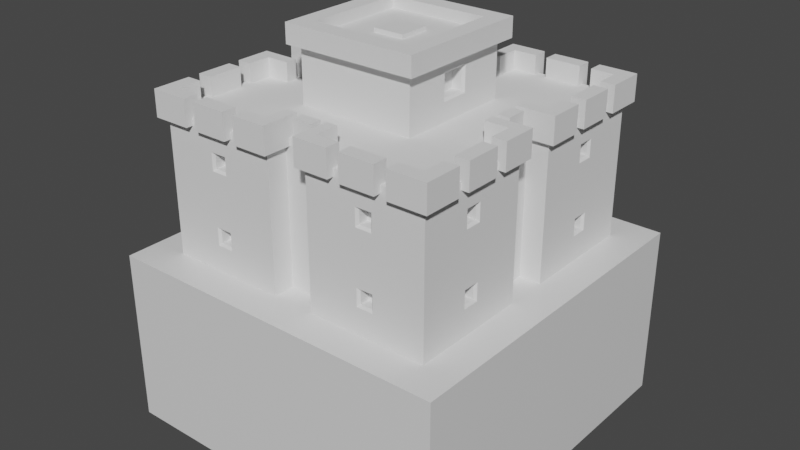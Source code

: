 # Source: AbandonedCastle01.blend  (saved by Blender 3.2.14; exported with 4.5.12 LTS)
import bpy
from mathutils import Matrix  # noqa: F401  (used for matrix-valued properties, if any)

bpy.ops.wm.read_factory_settings(use_empty=True)
scene = bpy.context.scene
scene.name = 'Scene'

# ---- collections
col_collection = bpy.data.collections.new('Collection'); scene.collection.children.link(col_collection)

# ---- materials (node trees are filled in below, after node groups)
mat_material = bpy.data.materials.new('Material')
mat_material.alpha_threshold = 0.0
mat_material.use_transparent_shadow = False
mat_material.line_color = (0.0, 0.0, 0.0, 1.0)

# ---- material node trees
mat_material.use_nodes = True; mat_material.node_tree.nodes.clear()
_N = mat_material.node_tree.nodes; _L = mat_material.node_tree.links
n0 = _N.new('ShaderNodeOutputMaterial'); n0.name = 'Material Output'; n0.location = (300, 300)
n1 = _N.new('ShaderNodeBsdfPrincipled'); n1.name = 'Principled BSDF'; n1.location = (10, 300)
n1.distribution = 'GGX'
n1.subsurface_method = 'RANDOM_WALK_SKIN'
n1.inputs[2].default_value = 0.4
n1.inputs[3].default_value = 1.45
n1.inputs[27].default_value = (0.0, 0.0, 0.0, 1.0)
n1.inputs[28].default_value = 1.0
_L.new(n1.outputs[0], n0.inputs[0])
n0.is_active_output = True

# ---- world
world_world = bpy.data.worlds.new('World'); scene.world = world_world
world_world.use_nodes = True; world_world.node_tree.nodes.clear()
_N = world_world.node_tree.nodes; _L = world_world.node_tree.links
n0 = _N.new('ShaderNodeOutputWorld'); n0.name = 'World Output'; n0.location = (300, 300)
n1 = _N.new('ShaderNodeBackground'); n1.name = 'Background'; n1.location = (10, 300)
n1.inputs[0].default_value = (0.05088, 0.05088, 0.05088, 1.0)
_L.new(n1.outputs[0], n0.inputs[0])
n0.is_active_output = True
world_world.color = (0.05088, 0.05088, 0.05088)
world_world.use_sun_shadow = False
world_world.sun_shadow_jitter_overblur = 0.0

# ---- meshes
me_cube = bpy.data.meshes.new('Cube')
me_cube.from_pydata([(1.0, 1.0, 1.0), (1.0, 1.0, -1.0), (1.0, -3.0, 1.0), (1.0, -3.0, -1.0), (-3.0, 1.0, 1.0), (-3.0, 1.0, -1.0), (-3.0, -3.0, 1.0), (-3.0, -3.0, -1.0)], [], [(0, 4, 6, 2), (3, 2, 6, 7), (7, 6, 4, 5), (5, 1, 3, 7), (1, 0, 2, 3), (5, 4, 0, 1)])
_uv = me_cube.uv_layers.new(name='UVMap')
_uv.uv.foreach_set('vector', [0.625, 0.5, 0.875, 0.5, 0.875, 0.75, 0.625, 0.75, 0.375, 0.75, 0.625, 0.75, 0.625, 1.0, 0.375, 1.0, 0.375, 0.0, 0.625, 0.0, 0.625, 0.25, 0.375, 0.25, 0.125, 0.5, 0.375, 0.5, 0.375, 0.75, 0.125, 0.75, 0.375, 0.5, 0.625, 0.5, 0.625, 0.75, 0.375, 0.75, 0.375, 0.25, 0.625, 0.25, 0.625, 0.5, 0.375, 0.5])
me_cube.materials.append(mat_material)
me_cube.use_mirror_vertex_groups = False
me_cube.update()
me_cube_001 = bpy.data.meshes.new('Cube.001')
me_cube_001.from_pydata([(-1.2, -1.2, 0.0003511), (-1.2, -1.2, 1.2), (0.0, 0.0, 1.2), (-1.2, -0.18, 0.0003511), (-1.2, -0.18, 1.2), (0.0, -0.18, 1.2), (-0.18, 0.0, 1.2), (-0.18, -1.2, 0.0003511), (-0.18, -1.2, 1.2), (-0.18, -0.18, 1.2), (-1.02, -0.18, 1.2), (-1.02, 0.0, 1.2), (-1.02, 0.0, 0.0003511), (-1.02, -0.18, 0.0003511), (0.0, -1.02, 1.2), (0.0, -1.02, 0.0003511), (-0.18, -1.02, 0.0003511), (-0.18, -1.02, 1.2), (-1.262, -1.262, 1.139), (-1.262, -1.262, 1.362), (-1.262, -1.138, 1.139), (-1.262, -1.138, 1.362), (-1.138, -1.262, 1.139), (-1.138, -1.262, 1.362), (-1.138, -1.138, 1.139), (-1.138, -1.138, 1.362), (-1.262, -0.9384, 1.362), (-1.262, -0.9384, 1.139), (-1.138, -0.9384, 1.139), (-1.138, -0.9384, 1.362), (-0.9384, -1.138, 1.362), (-0.9384, -1.138, 1.139), (-0.9384, -1.262, 1.139), (-0.9384, -1.262, 1.362), (-0.8384, -1.138, 1.362), (-0.8384, -1.138, 1.139), (-0.8384, -1.262, 1.139), (-0.8384, -1.262, 1.362), (-0.5384, -1.138, 1.362), (-0.5384, -1.138, 1.139), (-0.5384, -1.262, 1.139), (-0.5384, -1.262, 1.362), (-0.4384, -1.138, 1.362), (-0.4384, -1.138, 1.139), (-0.4384, -1.262, 1.139), (-0.4384, -1.262, 1.362), (-0.1384, -1.138, 1.362), (-0.1384, -1.138, 1.139), (-0.1384, -1.262, 1.139), (-0.1384, -1.262, 1.362), (-0.3384, -1.262, 1.362), (-0.2384, -1.262, 1.362), (-0.2384, -1.138, 1.362), (-0.3384, -1.138, 1.362), (-0.2384, -1.138, 1.139), (-0.3384, -1.138, 1.139), (-0.3384, -1.262, 1.139), (-0.2384, -1.262, 1.139), (-0.1384, -0.9384, 1.362), (-0.1384, -0.9384, 1.139), (-0.2384, -0.9384, 1.362), (-0.2384, -0.9384, 1.139), (-0.1384, -1.038, 1.362), (-0.2384, -1.038, 1.362), (-0.2384, -1.038, 1.139), (-0.1384, -1.038, 1.139), (-0.08698, -0.9384, 1.362), (-0.08698, -0.9384, 1.139), (-0.08698, -1.038, 1.362), (-0.08698, -1.038, 1.139), (0.0, -0.9384, 1.362), (0.0, -0.9384, 1.139), (0.0, -1.038, 1.362), (0.0, -1.038, 1.139), (-1.139, -0.8356, 1.362), (-1.139, -0.8356, 1.139), (-1.262, -0.8356, 1.139), (-1.262, -0.8356, 1.362), (-1.139, -0.5356, 1.362), (-1.139, -0.5356, 1.139), (-1.262, -0.5356, 1.139), (-1.262, -0.5356, 1.362), (-1.139, -0.4356, 1.362), (-1.139, -0.4356, 1.139), (-1.262, -0.4356, 1.139), (-1.262, -0.4356, 1.362), (-1.139, -0.1356, 1.362), (-1.139, -0.1356, 1.139), (-1.262, -0.1356, 1.139), (-1.262, -0.1356, 1.362), (-1.262, -0.3356, 1.362), (-1.262, -0.2356, 1.362), (-1.139, -0.2356, 1.362), (-1.139, -0.3356, 1.362), (-1.139, -0.2356, 1.139), (-1.139, -0.3356, 1.139), (-1.262, -0.3356, 1.139), (-1.262, -0.2356, 1.139), (-0.9387, -0.1356, 1.362), (-0.9387, -0.1356, 1.139), (-0.9387, -0.2356, 1.362), (-0.9387, -0.2356, 1.139), (-1.039, -0.1356, 1.362), (-1.039, -0.2356, 1.362), (-1.039, -0.2356, 1.139), (-1.039, -0.1356, 1.139), (-0.9387, -0.08419, 1.362), (-0.9387, -0.08419, 1.139), (-1.039, -0.08419, 1.362), (-1.039, -0.08419, 1.139), (-0.9387, 0.0, 1.362), (-0.9387, 0.0, 1.139), (-1.039, 0.0, 1.362), (-1.039, 0.0, 1.139), (-1.2, -1.2, 0.2404), (-1.2, -1.2, 0.3521), (-1.2, -1.2, 0.8486), (-1.2, -1.2, 0.9604), (-1.2, -0.18, 0.9604), (-1.2, -0.18, 0.8486), (-1.2, -0.18, 0.3521), (-1.2, -0.18, 0.2404), (-0.18, -1.2, 0.9604), (-0.18, -1.2, 0.8486), (-0.18, -1.2, 0.3521), (-0.18, -1.2, 0.2404), (-1.02, 0.0, 0.9604), (-1.02, 0.0, 0.8486), (-1.02, 0.0, 0.3521), (-1.02, 0.0, 0.2404), (-1.02, -0.18, 0.9604), (-1.02, -0.18, 0.8486), (-1.02, -0.18, 0.3521), (-1.02, -0.18, 0.2404), (0.0, -1.02, 0.9604), (0.0, -1.02, 0.8486), (0.0, -1.02, 0.3521), (0.0, -1.02, 0.2404), (-0.18, -1.02, 0.9604), (-0.18, -1.02, 0.8486), (-0.18, -1.02, 0.3521), (-0.18, -1.02, 0.2404), (-0.639, -1.2, 1.2), (-0.741, -1.2, 1.2), (-0.741, -1.2, 0.0003511), (-0.639, -1.2, 0.0003511), (-0.741, -0.18, 1.2), (-0.639, -0.18, 1.2), (-1.2, -0.639, 0.0003511), (-1.2, -0.741, 0.0003511), (-1.2, -0.741, 1.2), (-1.2, -0.639, 1.2), (-0.18, -0.639, 1.2), (-0.18, -0.741, 1.2), (-0.639, -0.639, 1.2), (-0.639, -0.741, 1.2), (-0.741, -0.639, 1.2), (-0.741, -0.741, 1.2), (-1.1, -0.741, 0.2404), (-1.1, -0.639, 0.2404), (-1.1, -0.741, 0.3521), (-1.1, -0.639, 0.3521), (-1.1, -0.741, 0.8486), (-1.1, -0.639, 0.8486), (-1.1, -0.741, 0.9604), (-1.1, -0.639, 0.9604), (-0.639, -1.1, 0.2404), (-0.741, -1.1, 0.2404), (-0.639, -1.1, 0.3521), (-0.741, -1.1, 0.3521), (-0.639, -1.1, 0.8486), (-0.741, -1.1, 0.8486), (-0.639, -1.1, 0.9604), (-0.741, -1.1, 0.9604), (-1.2, -0.761, 0.8286), (-1.18, -0.741, 0.8486), (-1.18, -0.639, 0.8486), (-1.2, -0.619, 0.8286), (-1.18, -0.741, 0.9604), (-1.2, -0.761, 0.9803), (-1.2, -0.619, 0.9803), (-1.18, -0.639, 0.9604), (-0.619, -1.2, 0.8287), (-0.639, -1.18, 0.8486), (-0.741, -1.18, 0.8486), (-0.761, -1.2, 0.8287), (-0.639, -1.18, 0.9604), (-0.619, -1.2, 0.9803), (-0.761, -1.2, 0.9803), (-0.741, -1.18, 0.9604), (-0.619, -1.2, 0.2204), (-0.639, -1.18, 0.2404), (-0.741, -1.18, 0.2404), (-0.761, -1.2, 0.2204), (-0.639, -1.18, 0.3521), (-0.619, -1.2, 0.372), (-0.761, -1.2, 0.372), (-0.741, -1.18, 0.3521), (-1.2, -0.761, 0.2204), (-1.18, -0.741, 0.2404), (-1.18, -0.639, 0.2404), (-1.2, -0.619, 0.2204), (-1.18, -0.741, 0.3521), (-1.2, -0.761, 0.3721), (-1.2, -0.619, 0.3721), (-1.18, -0.639, 0.3521)], [], [(157, 150, 1, 143), (2, 6, 9, 5), (130, 10, 11, 126), (118, 4, 10, 130), (134, 14, 17, 138), (125, 7, 16, 141), (4, 146, 147, 9, 6, 11, 10), (9, 17, 14, 5), (18, 19, 21, 20), (21, 25, 29, 26), (22, 24, 31, 32), (22, 23, 19, 18), (20, 24, 22, 18), (25, 21, 19, 23), (27, 26, 29, 28), (20, 21, 26, 27), (25, 24, 28, 29), (24, 20, 27, 28), (31, 30, 33, 32), (25, 23, 33, 30), (24, 25, 30, 31), (23, 22, 32, 33), (35, 36, 37, 34), (39, 38, 41, 40), (34, 37, 41, 38), (35, 34, 38, 39), (37, 36, 40, 41), (36, 35, 39, 40), (43, 44, 45, 42), (47, 46, 49, 48), (52, 51, 49, 46), (63, 62, 58, 60), (51, 57, 48, 49), (57, 54, 47, 48), (44, 43, 55, 56), (56, 55, 54, 57), (45, 44, 56, 50), (50, 56, 57, 51), (43, 42, 53, 55), (55, 53, 52, 54), (42, 45, 50, 53), (53, 50, 51, 52), (61, 60, 58, 59), (64, 63, 60, 61), (62, 65, 59, 58), (65, 64, 61, 59), (47, 54, 64, 65), (46, 47, 65, 62), (54, 52, 63, 64), (52, 46, 62, 63), (68, 66, 67, 69), (72, 73, 71, 70), (69, 67, 71, 73), (67, 66, 70, 71), (68, 69, 73, 72), (66, 68, 72, 70), (75, 76, 77, 74), (79, 78, 81, 80), (74, 77, 81, 78), (75, 74, 78, 79), (77, 76, 80, 81), (76, 75, 79, 80), (83, 84, 85, 82), (87, 86, 89, 88), (92, 91, 89, 86), (103, 102, 98, 100), (91, 97, 88, 89), (97, 94, 87, 88), (84, 83, 95, 96), (96, 95, 94, 97), (85, 84, 96, 90), (90, 96, 97, 91), (83, 82, 93, 95), (95, 93, 92, 94), (82, 85, 90, 93), (93, 90, 91, 92), (101, 100, 98, 99), (104, 103, 100, 101), (102, 105, 99, 98), (105, 104, 101, 99), (87, 94, 104, 105), (86, 87, 105, 102), (94, 92, 103, 104), (92, 86, 102, 103), (108, 106, 107, 109), (112, 113, 111, 110), (109, 107, 111, 113), (107, 106, 110, 111), (108, 109, 113, 112), (106, 108, 112, 110), (8, 122, 138, 17), (122, 123, 139, 138), (123, 124, 140, 139), (124, 125, 141, 140), (15, 137, 141, 16), (137, 136, 140, 141), (136, 135, 139, 140), (135, 134, 138, 139), (3, 121, 133, 13), (121, 120, 132, 133), (120, 119, 131, 132), (119, 118, 130, 131), (13, 133, 129, 12), (133, 132, 128, 129), (132, 131, 127, 128), (131, 130, 126, 127), (115, 116, 174, 203), (205, 200, 159, 161), (117, 1, 150, 179), (181, 176, 163, 165), (124, 123, 182, 195), (197, 192, 167, 169), (122, 8, 142, 187), (189, 184, 171, 173), (196, 185, 116, 115), (195, 182, 185, 196), (184, 183, 170, 171), (183, 186, 172, 170), (145, 190, 193, 144), (123, 122, 187, 182), (192, 191, 166, 167), (191, 194, 168, 166), (153, 155, 142, 8), (155, 157, 143, 142), (186, 189, 173, 172), (188, 143, 1, 117), (147, 146, 156, 154), (154, 156, 157, 155), (9, 147, 154, 152), (152, 154, 155, 153), (204, 177, 119, 120), (148, 201, 121, 3), (176, 175, 162, 163), (175, 178, 164, 162), (149, 198, 201, 148), (114, 115, 203, 198), (200, 199, 158, 159), (199, 202, 160, 158), (178, 181, 165, 164), (180, 151, 4, 118), (146, 4, 151, 156), (156, 151, 150, 157), (162, 164, 165, 163), (158, 160, 161, 159), (201, 204, 120, 121), (179, 150, 151, 180), (177, 180, 118, 119), (116, 117, 179, 174), (203, 174, 177, 204), (170, 172, 173, 171), (166, 168, 169, 167), (193, 196, 115, 114), (125, 124, 195, 190), (185, 188, 117, 116), (144, 193, 114, 0), (187, 142, 143, 188), (175, 176, 177, 174), (179, 180, 181, 178), (178, 175, 174, 179), (180, 177, 176, 181), (202, 205, 161, 160), (183, 184, 185, 182), (187, 188, 189, 186), (186, 183, 182, 187), (188, 185, 184, 189), (194, 197, 169, 168), (191, 192, 193, 190), (195, 196, 197, 194), (194, 191, 190, 195), (196, 193, 192, 197), (7, 125, 190, 145), (199, 200, 201, 198), (203, 204, 205, 202), (202, 199, 198, 203), (204, 201, 200, 205), (0, 114, 198, 149)])
_uv = me_cube_001.uv_layers.new(name='UVMap')
_uv.uv.foreach_set('vector', [0.8333, 0.7083, 0.875, 0.7083, 0.875, 0.75, 0.8333, 0.75, 0.625, 0.5, 0.75, 0.5, 0.75, 0.625, 0.625, 0.625, 0.575, 0.125, 0.625, 0.125, 0.625, 0.25, 0.575, 0.25, 0.575, 0.125, 0.625, 0.125, 0.625, 0.125, 0.575, 0.125, 0.575, 0.75, 0.625, 0.75, 0.625, 0.875, 0.575, 0.875, 0.425, 0.875, 0.375, 0.875, 0.375, 0.875, 0.425, 0.875, 0.625, 0.125, 0.6667, 0.2917, 0.7083, 0.4583, 0.75, 0.625, 0.75, 0.5, 0.625, 0.25, 0.625, 0.125, 0.75, 0.625, 0.625, 0.875, 0.625, 0.75, 0.625, 0.625, 0.375, 0.0, 0.625, 0.0, 0.625, 0.25, 0.375, 0.25, 0.875, 0.5, 0.625, 0.5, 0.625, 0.5, 0.875, 0.5, 0.375, 0.75, 0.375, 0.5, 0.375, 0.5, 0.375, 0.75, 0.375, 0.75, 0.625, 0.75, 0.625, 1.0, 0.375, 1.0, 0.125, 0.5, 0.375, 0.5, 0.375, 0.75, 0.125, 0.75, 0.625, 0.5, 0.875, 0.5, 0.875, 0.75, 0.625, 0.75, 0.375, 0.25, 0.625, 0.25, 0.625, 0.5, 0.375, 0.5, 0.375, 0.25, 0.625, 0.25, 0.625, 0.25, 0.375, 0.25, 0.625, 0.5, 0.375, 0.5, 0.375, 0.5, 0.625, 0.5, 0.375, 0.5, 0.125, 0.5, 0.125, 0.5, 0.375, 0.5, 0.375, 0.5, 0.625, 0.5, 0.625, 0.75, 0.375, 0.75, 0.625, 0.5, 0.625, 0.75, 0.625, 0.75, 0.625, 0.5, 0.375, 0.5, 0.625, 0.5, 0.625, 0.5, 0.375, 0.5, 0.625, 0.75, 0.375, 0.75, 0.375, 0.75, 0.625, 0.75, 0.375, 0.5, 0.375, 0.75, 0.625, 0.75, 0.625, 0.5, 0.375, 0.5, 0.625, 0.5, 0.625, 0.75, 0.375, 0.75, 0.625, 0.5, 0.625, 0.75, 0.625, 0.75, 0.625, 0.5, 0.375, 0.5, 0.625, 0.5, 0.625, 0.5, 0.375, 0.5, 0.625, 0.75, 0.375, 0.75, 0.375, 0.75, 0.625, 0.75, 0.375, 0.75, 0.375, 0.5, 0.375, 0.5, 0.375, 0.75, 0.375, 0.5, 0.375, 0.75, 0.625, 0.75, 0.625, 0.5, 0.375, 0.5, 0.625, 0.5, 0.625, 0.75, 0.375, 0.75, 0.625, 0.5, 0.625, 0.75, 0.625, 0.75, 0.625, 0.5, 0.625, 0.5, 0.625, 0.5, 0.625, 0.5, 0.625, 0.5, 0.625, 0.75, 0.375, 0.75, 0.375, 0.75, 0.625, 0.75, 0.375, 0.75, 0.375, 0.5, 0.375, 0.5, 0.375, 0.75, 0.375, 0.75, 0.375, 0.5, 0.375, 0.5, 0.375, 0.75, 0.375, 0.75, 0.375, 0.5, 0.375, 0.5, 0.375, 0.75, 0.625, 0.75, 0.375, 0.75, 0.375, 0.75, 0.625, 0.75, 0.625, 0.75, 0.375, 0.75, 0.375, 0.75, 0.625, 0.75, 0.375, 0.5, 0.625, 0.5, 0.625, 0.5, 0.375, 0.5, 0.375, 0.5, 0.625, 0.5, 0.625, 0.5, 0.375, 0.5, 0.625, 0.5, 0.625, 0.75, 0.625, 0.75, 0.625, 0.5, 0.625, 0.5, 0.625, 0.75, 0.625, 0.75, 0.625, 0.5, 0.375, 0.5, 0.625, 0.5, 0.625, 0.5, 0.375, 0.5, 0.375, 0.5, 0.625, 0.5, 0.625, 0.5, 0.375, 0.5, 0.625, 0.5, 0.375, 0.5, 0.375, 0.5, 0.625, 0.5, 0.375, 0.5, 0.375, 0.5, 0.375, 0.5, 0.375, 0.5, 0.375, 0.5, 0.375, 0.5, 0.375, 0.5, 0.375, 0.5, 0.625, 0.5, 0.375, 0.5, 0.375, 0.5, 0.625, 0.5, 0.375, 0.5, 0.625, 0.5, 0.625, 0.5, 0.375, 0.5, 0.625, 0.5, 0.625, 0.5, 0.625, 0.5, 0.625, 0.5, 0.625, 0.5, 0.625, 0.5, 0.375, 0.5, 0.375, 0.5, 0.625, 0.5, 0.375, 0.5, 0.375, 0.5, 0.625, 0.5, 0.375, 0.5, 0.375, 0.5, 0.375, 0.5, 0.375, 0.5, 0.375, 0.5, 0.625, 0.5, 0.625, 0.5, 0.375, 0.5, 0.625, 0.5, 0.375, 0.5, 0.375, 0.5, 0.625, 0.5, 0.625, 0.5, 0.625, 0.5, 0.625, 0.5, 0.625, 0.5, 0.375, 0.5, 0.375, 0.75, 0.625, 0.75, 0.625, 0.5, 0.375, 0.5, 0.625, 0.5, 0.625, 0.75, 0.375, 0.75, 0.625, 0.5, 0.625, 0.75, 0.625, 0.75, 0.625, 0.5, 0.375, 0.5, 0.625, 0.5, 0.625, 0.5, 0.375, 0.5, 0.625, 0.75, 0.375, 0.75, 0.375, 0.75, 0.625, 0.75, 0.375, 0.75, 0.375, 0.5, 0.375, 0.5, 0.375, 0.75, 0.375, 0.5, 0.375, 0.75, 0.625, 0.75, 0.625, 0.5, 0.375, 0.5, 0.625, 0.5, 0.625, 0.75, 0.375, 0.75, 0.625, 0.5, 0.625, 0.75, 0.625, 0.75, 0.625, 0.5, 0.625, 0.5, 0.625, 0.5, 0.625, 0.5, 0.625, 0.5, 0.625, 0.75, 0.375, 0.75, 0.375, 0.75, 0.625, 0.75, 0.375, 0.75, 0.375, 0.5, 0.375, 0.5, 0.375, 0.75, 0.375, 0.75, 0.375, 0.5, 0.375, 0.5, 0.375, 0.75, 0.375, 0.75, 0.375, 0.5, 0.375, 0.5, 0.375, 0.75, 0.625, 0.75, 0.375, 0.75, 0.375, 0.75, 0.625, 0.75, 0.625, 0.75, 0.375, 0.75, 0.375, 0.75, 0.625, 0.75, 0.375, 0.5, 0.625, 0.5, 0.625, 0.5, 0.375, 0.5, 0.375, 0.5, 0.625, 0.5, 0.625, 0.5, 0.375, 0.5, 0.625, 0.5, 0.625, 0.75, 0.625, 0.75, 0.625, 0.5, 0.625, 0.5, 0.625, 0.75, 0.625, 0.75, 0.625, 0.5, 0.375, 0.5, 0.625, 0.5, 0.625, 0.5, 0.375, 0.5, 0.375, 0.5, 0.625, 0.5, 0.625, 0.5, 0.375, 0.5, 0.625, 0.5, 0.375, 0.5, 0.375, 0.5, 0.625, 0.5, 0.375, 0.5, 0.375, 0.5, 0.375, 0.5, 0.375, 0.5, 0.375, 0.5, 0.375, 0.5, 0.375, 0.5, 0.375, 0.5, 0.625, 0.5, 0.375, 0.5, 0.375, 0.5, 0.625, 0.5, 0.375, 0.5, 0.625, 0.5, 0.625, 0.5, 0.375, 0.5, 0.625, 0.5, 0.625, 0.5, 0.625, 0.5, 0.625, 0.5, 0.625, 0.5, 0.625, 0.5, 0.375, 0.5, 0.375, 0.5, 0.625, 0.5, 0.375, 0.5, 0.375, 0.5, 0.625, 0.5, 0.375, 0.5, 0.375, 0.5, 0.375, 0.5, 0.375, 0.5, 0.375, 0.5, 0.625, 0.5, 0.625, 0.5, 0.375, 0.5, 0.625, 0.5, 0.375, 0.5, 0.375, 0.5, 0.625, 0.5, 0.625, 0.5, 0.625, 0.5, 0.625, 0.5, 0.625, 0.5, 0.625, 0.875, 0.575, 0.875, 0.575, 0.875, 0.625, 0.875, 0.575, 0.875, 0.525, 0.875, 0.525, 0.875, 0.575, 0.875, 0.525, 0.875, 0.475, 0.875, 0.475, 0.875, 0.525, 0.875, 0.475, 0.875, 0.425, 0.875, 0.425, 0.875, 0.475, 0.875, 0.375, 0.75, 0.425, 0.75, 0.425, 0.875, 0.375, 0.875, 0.425, 0.75, 0.475, 0.75, 0.475, 0.875, 0.425, 0.875, 0.475, 0.75, 0.525, 0.75, 0.525, 0.875, 0.475, 0.875, 0.525, 0.75, 0.575, 0.75, 0.575, 0.875, 0.525, 0.875, 0.375, 0.125, 0.425, 0.125, 0.425, 0.125, 0.375, 0.125, 0.425, 0.125, 0.475, 0.125, 0.475, 0.125, 0.425, 0.125, 0.475, 0.125, 0.525, 0.125, 0.525, 0.125, 0.475, 0.125, 0.525, 0.125, 0.575, 0.125, 0.575, 0.125, 0.525, 0.125, 0.375, 0.125, 0.425, 0.125, 0.425, 0.25, 0.375, 0.25, 0.425, 0.125, 0.475, 0.125, 0.475, 0.25, 0.425, 0.25, 0.475, 0.125, 0.525, 0.125, 0.525, 0.25, 0.475, 0.25, 0.525, 0.125, 0.575, 0.125, 0.575, 0.25, 0.525, 0.25, 0.475, 0.0, 0.525, 0.0, 0.523, 0.03985, 0.477, 0.03985, 0.475, 0.08333, 0.425, 0.08333, 0.425, 0.08333, 0.475, 0.08333, 0.575, 0.0, 0.625, 0.0, 0.625, 0.04167, 0.5792, 0.03985, 0.575, 0.08333, 0.525, 0.08333, 0.525, 0.08333, 0.575, 0.08333, 0.475, 0.875, 0.525, 0.875, 0.523, 0.9149, 0.477, 0.9149, 0.475, 0.9583, 0.425, 0.9583, 0.425, 0.9583, 0.475, 0.9583, 0.575, 0.875, 0.625, 0.875, 0.625, 0.9167, 0.5792, 0.9149, 0.575, 0.9583, 0.525, 0.9583, 0.525, 0.9583, 0.575, 0.9583, 0.477, 0.9601, 0.523, 0.9601, 0.525, 1.0, 0.475, 1.0, 0.477, 0.9085, 0.523, 0.9085, 0.523, 0.9665, 0.477, 0.9665, 0.525, 0.9583, 0.525, 0.9167, 0.525, 0.9167, 0.525, 0.9583, 0.525, 0.9167, 0.575, 0.9167, 0.575, 0.9167, 0.525, 0.9167, 0.375, 0.9167, 0.4208, 0.9085, 0.4208, 0.9665, 0.375, 0.9583, 0.525, 0.875, 0.575, 0.875, 0.5839, 0.9149, 0.5161, 0.9149, 0.425, 0.9583, 0.425, 0.9167, 0.425, 0.9167, 0.425, 0.9583, 0.425, 0.9167, 0.475, 0.9167, 0.475, 0.9167, 0.425, 0.9167, 0.75, 0.7083, 0.7917, 0.7083, 0.7917, 0.75, 0.75, 0.75, 0.7917, 0.7083, 0.8333, 0.7083, 0.8333, 0.75, 0.7917, 0.75, 0.575, 0.9167, 0.575, 0.9583, 0.575, 0.9583, 0.575, 0.9167, 0.5792, 0.9601, 0.625, 0.9583, 0.625, 1.0, 0.575, 1.0, 0.7917, 0.625, 0.8333, 0.625, 0.8333, 0.6667, 0.7917, 0.6667, 0.7917, 0.6667, 0.8333, 0.6667, 0.8333, 0.7083, 0.7917, 0.7083, 0.75, 0.625, 0.7917, 0.625, 0.7917, 0.6667, 0.75, 0.6667, 0.75, 0.6667, 0.7917, 0.6667, 0.7917, 0.7083, 0.75, 0.7083, 0.477, 0.08515, 0.523, 0.08515, 0.525, 0.125, 0.475, 0.125, 0.375, 0.08333, 0.4208, 0.08515, 0.425, 0.125, 0.375, 0.125, 0.525, 0.08333, 0.525, 0.04167, 0.525, 0.04167, 0.525, 0.08333, 0.525, 0.04167, 0.575, 0.04167, 0.575, 0.04167, 0.525, 0.04167, 0.375, 0.04167, 0.4208, 0.0335, 0.4208, 0.0915, 0.375, 0.08333, 0.425, 0.0, 0.475, 0.0, 0.4839, 0.03985, 0.4161, 0.03985, 0.425, 0.08333, 0.425, 0.04167, 0.425, 0.04167, 0.425, 0.08333, 0.425, 0.04167, 0.475, 0.04167, 0.475, 0.04167, 0.425, 0.04167, 0.575, 0.04167, 0.575, 0.08333, 0.575, 0.08333, 0.575, 0.04167, 0.5792, 0.08515, 0.625, 0.08333, 0.625, 0.125, 0.575, 0.125, 0.8333, 0.625, 0.875, 0.625, 0.875, 0.6667, 0.8333, 0.6667, 0.8333, 0.6667, 0.875, 0.6667, 0.875, 0.7083, 0.8333, 0.7083, 0.525, 0.04167, 0.575, 0.04167, 0.575, 0.08333, 0.525, 0.08333, 0.425, 0.04167, 0.475, 0.04167, 0.475, 0.08333, 0.425, 0.08333, 0.4161, 0.08515, 0.4839, 0.08515, 0.475, 0.125, 0.425, 0.125, 0.5792, 0.0335, 0.625, 0.04167, 0.625, 0.08333, 0.5792, 0.0915, 0.516, 0.08515, 0.584, 0.08515, 0.575, 0.125, 0.525, 0.125, 0.525, 0.0, 0.575, 0.0, 0.584, 0.03985, 0.516, 0.03985, 0.477, 0.0335, 0.523, 0.0335, 0.523, 0.0915, 0.477, 0.0915, 0.525, 0.9167, 0.575, 0.9167, 0.575, 0.9583, 0.525, 0.9583, 0.425, 0.9167, 0.475, 0.9167, 0.475, 0.9583, 0.425, 0.9583, 0.4161, 0.9601, 0.4839, 0.9601, 0.475, 1.0, 0.425, 1.0, 0.425, 0.875, 0.475, 0.875, 0.4839, 0.9149, 0.4161, 0.9149, 0.5161, 0.9601, 0.5839, 0.9601, 0.575, 1.0, 0.525, 1.0, 0.375, 0.9583, 0.4208, 0.9601, 0.425, 1.0, 0.375, 1.0, 0.5792, 0.9085, 0.625, 0.9167, 0.625, 0.9583, 0.5792, 0.9665, 0.525, 0.04167, 0.525, 0.08333, 0.523, 0.0915, 0.523, 0.0335, 0.5792, 0.0335, 0.5792, 0.0915, 0.575, 0.08333, 0.575, 0.04167, 0.575, 0.04167, 0.525, 0.04167, 0.516, 0.03985, 0.584, 0.03985, 0.584, 0.08515, 0.516, 0.08515, 0.525, 0.08333, 0.575, 0.08333, 0.475, 0.04167, 0.475, 0.08333, 0.475, 0.08333, 0.475, 0.04167, 0.525, 0.9167, 0.525, 0.9583, 0.523, 0.9665, 0.523, 0.9085, 0.5792, 0.9085, 0.5792, 0.9665, 0.575, 0.9583, 0.575, 0.9167, 0.575, 0.9167, 0.525, 0.9167, 0.5161, 0.9149, 0.5839, 0.9149, 0.5839, 0.9601, 0.5161, 0.9601, 0.525, 0.9583, 0.575, 0.9583, 0.475, 0.9167, 0.475, 0.9583, 0.475, 0.9583, 0.475, 0.9167, 0.425, 0.9167, 0.425, 0.9583, 0.4208, 0.9665, 0.4208, 0.9085, 0.477, 0.9085, 0.477, 0.9665, 0.475, 0.9583, 0.475, 0.9167, 0.475, 0.9167, 0.425, 0.9167, 0.4161, 0.9149, 0.4839, 0.9149, 0.4839, 0.9601, 0.4161, 0.9601, 0.425, 0.9583, 0.475, 0.9583, 0.375, 0.875, 0.425, 0.875, 0.4208, 0.9149, 0.375, 0.9167, 0.425, 0.04167, 0.425, 0.08333, 0.4208, 0.0915, 0.4208, 0.0335, 0.477, 0.0335, 0.477, 0.0915, 0.475, 0.08333, 0.475, 0.04167, 0.475, 0.04167, 0.425, 0.04167, 0.4161, 0.03985, 0.4839, 0.03985, 0.4839, 0.08515, 0.4161, 0.08515, 0.425, 0.08333, 0.475, 0.08333, 0.375, 0.0, 0.425, 0.0, 0.4208, 0.03985, 0.375, 0.04167])
me_cube_001.update()
me_cube_002 = bpy.data.meshes.new('Cube.002')
me_cube_002.from_pydata([(-0.5055, -0.5055, -0.00919), (-0.1325, -0.1325, 0.5391), (-0.5055, 0.5055, -0.00919), (-0.1325, 0.1325, 0.5391), (0.5055, -0.5055, -0.00919), (0.1325, -0.1325, 0.5391), (0.5055, 0.5055, -0.00919), (0.1325, 0.1325, 0.5391), (-0.5808, -0.5808, 0.4665), (-0.5808, 0.5808, 0.4665), (0.5808, -0.5808, 0.4665), (0.5808, 0.5808, 0.4665), (-0.4298, -0.4298, 0.4665), (-0.4298, 0.4298, 0.4665), (0.4298, 0.4298, 0.4665), (0.4298, -0.4298, 0.4665), (-0.4298, -0.4298, 0.6314), (-0.4298, 0.4298, 0.6314), (0.4298, 0.4298, 0.6314), (0.4298, -0.4298, 0.6314), (-0.5808, -0.5808, 0.6314), (-0.5808, 0.5808, 0.6314), (0.5808, 0.5808, 0.6314), (0.5808, -0.5808, 0.6314), (-0.5055, -0.5055, 0.5391), (-0.5055, 0.5055, 0.5391), (0.5055, 0.5055, 0.5391), (0.5055, -0.5055, 0.5391), (-0.1325, -0.1325, 0.5728), (-0.1325, 0.1325, 0.5728), (0.1325, 0.1325, 0.5728), (0.1325, -0.1325, 0.5728), (-0.5055, -0.5055, 0.1736), (-0.5055, -0.5055, 0.3563), (-0.5055, 0.5055, 0.3563), (-0.5055, 0.5055, 0.1736), (0.5055, 0.5055, 0.3563), (0.5055, 0.5055, 0.1736), (0.5055, -0.5055, 0.3563), (0.5055, -0.5055, 0.1736), (-0.5055, 0.101, -0.00919), (-0.5055, -0.101, -0.00919), (-0.5055, -0.101, 0.5391), (-0.5055, 0.101, 0.5391), (0.5055, -0.101, -0.00919), (0.5055, 0.101, -0.00919), (0.5055, 0.101, 0.5391), (0.5055, -0.101, 0.5391), (-0.1325, -0.02647, 0.5391), (-0.1325, 0.02647, 0.5391), (0.1325, 0.02647, 0.5391), (0.1325, -0.02647, 0.5391), (-0.1325, -0.02647, 0.5728), (-0.1325, 0.02647, 0.5728), (0.1325, 0.02647, 0.5728), (0.1325, -0.02647, 0.5728), (0.4055, 0.101, 0.1736), (0.4055, -0.101, 0.1736), (0.4055, 0.101, 0.3563), (0.4055, -0.101, 0.3563), (-0.4055, -0.101, 0.1736), (-0.4055, 0.101, 0.1736), (-0.4055, -0.101, 0.3563), (-0.4055, 0.101, 0.3563), (-0.5055, -0.1209, 0.1536), (-0.4855, -0.101, 0.1736), (-0.4855, 0.101, 0.1736), (-0.5055, 0.1209, 0.1536), (-0.4855, -0.101, 0.3563), (-0.5055, -0.1209, 0.3763), (-0.5055, 0.1209, 0.3763), (-0.4855, 0.101, 0.3563), (0.5055, 0.1209, 0.1536), (0.4855, 0.101, 0.1736), (0.4855, -0.101, 0.1736), (0.5055, -0.1209, 0.1536), (0.4855, 0.101, 0.3563), (0.5055, 0.1209, 0.3763), (0.5055, -0.1209, 0.3763), (0.4855, -0.101, 0.3563)], [], [(34, 25, 26, 36), (38, 27, 24, 33), (41, 44, 4, 0), (1, 5, 31, 28), (16, 17, 21, 20), (12, 8, 9, 13), (13, 9, 11, 14), (14, 11, 10, 15), (15, 10, 8, 12), (17, 18, 22, 21), (18, 19, 23, 22), (19, 16, 20, 23), (12, 13, 17, 16), (8, 10, 23, 20), (11, 9, 21, 22), (15, 12, 16, 19), (13, 14, 18, 17), (10, 11, 22, 23), (9, 8, 20, 21), (14, 15, 19, 18), (49, 3, 25, 43), (3, 7, 26, 25), (51, 5, 27, 47), (5, 1, 24, 27), (55, 52, 28, 31), (7, 3, 29, 30), (50, 7, 30, 54), (48, 1, 28, 52), (4, 39, 32, 0), (39, 38, 33, 32), (36, 26, 46, 77), (79, 74, 57, 59), (2, 35, 37, 6), (35, 34, 36, 37), (33, 24, 42, 69), (71, 66, 61, 63), (41, 64, 67, 40), (40, 67, 35, 2), (66, 65, 60, 61), (65, 68, 62, 60), (45, 72, 75, 44), (44, 75, 39, 4), (74, 73, 56, 57), (73, 76, 58, 56), (3, 49, 53, 29), (49, 48, 52, 53), (5, 51, 55, 31), (51, 50, 54, 55), (30, 29, 53, 54), (54, 53, 52, 55), (7, 50, 46, 26), (50, 51, 47, 46), (1, 48, 42, 24), (48, 49, 43, 42), (2, 6, 45, 40), (40, 45, 44, 41), (76, 79, 59, 58), (78, 47, 27, 38), (68, 71, 63, 62), (70, 43, 25, 34), (56, 58, 59, 57), (77, 46, 47, 78), (37, 36, 77, 72), (75, 78, 38, 39), (60, 62, 63, 61), (69, 42, 43, 70), (32, 33, 69, 64), (67, 70, 34, 35), (65, 66, 67, 64), (69, 70, 71, 68), (68, 65, 64, 69), (70, 67, 66, 71), (0, 32, 64, 41), (73, 74, 75, 72), (77, 78, 79, 76), (76, 73, 72, 77), (78, 75, 74, 79), (6, 37, 72, 45)])
_uv = me_cube_002.uv_layers.new(name='UVMap')
_uv.uv.foreach_set('vector', [0.5417, 0.25, 0.625, 0.25, 0.625, 0.5, 0.5417, 0.5, 0.5417, 0.75, 0.625, 0.75, 0.625, 1.0, 0.5417, 1.0, 0.125, 0.6667, 0.375, 0.6667, 0.375, 0.75, 0.125, 0.75, 0.7828, 0.6578, 0.7172, 0.6578, 0.7172, 0.6578, 0.7828, 0.6578, 0.8367, 0.7117, 0.8367, 0.5383, 0.875, 0.5, 0.875, 0.75, 0.8367, 0.7117, 0.875, 0.75, 0.875, 0.5, 0.8367, 0.5383, 0.8367, 0.5383, 0.875, 0.5, 0.625, 0.5, 0.6633, 0.5383, 0.6633, 0.5383, 0.625, 0.5, 0.625, 0.75, 0.6633, 0.7117, 0.6633, 0.7117, 0.625, 0.75, 0.875, 0.75, 0.8367, 0.7117, 0.8367, 0.5383, 0.6633, 0.5383, 0.625, 0.5, 0.875, 0.5, 0.6633, 0.5383, 0.6633, 0.7117, 0.625, 0.75, 0.625, 0.5, 0.6633, 0.7117, 0.8367, 0.7117, 0.875, 0.75, 0.625, 0.75, 0.8367, 0.7117, 0.8367, 0.5383, 0.8367, 0.5383, 0.8367, 0.7117, 0.875, 0.75, 0.625, 0.75, 0.625, 0.75, 0.875, 0.75, 0.625, 0.5, 0.875, 0.5, 0.875, 0.5, 0.625, 0.5, 0.6633, 0.7117, 0.8367, 0.7117, 0.8367, 0.7117, 0.6633, 0.7117, 0.8367, 0.5383, 0.6633, 0.5383, 0.6633, 0.5383, 0.8367, 0.5383, 0.625, 0.75, 0.625, 0.5, 0.625, 0.5, 0.625, 0.75, 0.875, 0.5, 0.875, 0.75, 0.875, 0.75, 0.875, 0.5, 0.6633, 0.5383, 0.6633, 0.7117, 0.6633, 0.7117, 0.6633, 0.5383, 0.7828, 0.6141, 0.7828, 0.5922, 0.875, 0.5, 0.875, 0.5833, 0.7828, 0.5922, 0.7172, 0.5922, 0.625, 0.5, 0.875, 0.5, 0.7172, 0.6359, 0.7172, 0.6578, 0.625, 0.75, 0.625, 0.6667, 0.7172, 0.6578, 0.7828, 0.6578, 0.875, 0.75, 0.625, 0.75, 0.7172, 0.6359, 0.7828, 0.6359, 0.7828, 0.6578, 0.7172, 0.6578, 0.7172, 0.5922, 0.7828, 0.5922, 0.7828, 0.5922, 0.7172, 0.5922, 0.7172, 0.6141, 0.7172, 0.5922, 0.7172, 0.5922, 0.7172, 0.6141, 0.7828, 0.6359, 0.7828, 0.6578, 0.7828, 0.6578, 0.7828, 0.6359, 0.375, 0.75, 0.4583, 0.75, 0.4583, 1.0, 0.375, 1.0, 0.4583, 0.75, 0.5417, 0.75, 0.5417, 1.0, 0.4583, 1.0, 0.5417, 0.5, 0.625, 0.5, 0.625, 0.5833, 0.5508, 0.5792, 0.5417, 0.6667, 0.4583, 0.6667, 0.4583, 0.6667, 0.5417, 0.6667, 0.375, 0.25, 0.4583, 0.25, 0.4583, 0.5, 0.375, 0.5, 0.4583, 0.25, 0.5417, 0.25, 0.5417, 0.5, 0.4583, 0.5, 0.5417, 0.0, 0.625, 0.0, 0.625, 0.08333, 0.5508, 0.07922, 0.5417, 0.1667, 0.4583, 0.1667, 0.4583, 0.1667, 0.5417, 0.1667, 0.375, 0.08333, 0.4492, 0.07509, 0.4492, 0.1749, 0.375, 0.1667, 0.375, 0.1667, 0.4492, 0.1708, 0.4583, 0.25, 0.375, 0.25, 0.4583, 0.1667, 0.4583, 0.08333, 0.4583, 0.08333, 0.4583, 0.1667, 0.4583, 0.08333, 0.5417, 0.08333, 0.5417, 0.08333, 0.4583, 0.08333, 0.375, 0.5833, 0.4492, 0.5751, 0.4492, 0.6749, 0.375, 0.6667, 0.375, 0.6667, 0.4492, 0.6708, 0.4583, 0.75, 0.375, 0.75, 0.4583, 0.6667, 0.4583, 0.5833, 0.4583, 0.5833, 0.4583, 0.6667, 0.4583, 0.5833, 0.5417, 0.5833, 0.5417, 0.5833, 0.4583, 0.5833, 0.7828, 0.5922, 0.7828, 0.6141, 0.7828, 0.6141, 0.7828, 0.5922, 0.7828, 0.6141, 0.7828, 0.6359, 0.7828, 0.6359, 0.7828, 0.6141, 0.7172, 0.6578, 0.7172, 0.6359, 0.7172, 0.6359, 0.7172, 0.6578, 0.7172, 0.6359, 0.7172, 0.6141, 0.7172, 0.6141, 0.7172, 0.6359, 0.7172, 0.5922, 0.7828, 0.5922, 0.7828, 0.6141, 0.7172, 0.6141, 0.7172, 0.6141, 0.7828, 0.6141, 0.7828, 0.6359, 0.7172, 0.6359, 0.7172, 0.5922, 0.7172, 0.6141, 0.625, 0.5833, 0.625, 0.5, 0.7172, 0.6141, 0.7172, 0.6359, 0.625, 0.6667, 0.625, 0.5833, 0.7828, 0.6578, 0.7828, 0.6359, 0.875, 0.6667, 0.875, 0.75, 0.7828, 0.6359, 0.7828, 0.6141, 0.875, 0.5833, 0.875, 0.6667, 0.125, 0.5, 0.375, 0.5, 0.375, 0.5833, 0.125, 0.5833, 0.125, 0.5833, 0.375, 0.5833, 0.375, 0.6667, 0.125, 0.6667, 0.5417, 0.5833, 0.5417, 0.6667, 0.5417, 0.6667, 0.5417, 0.5833, 0.5508, 0.6708, 0.625, 0.6667, 0.625, 0.75, 0.5417, 0.75, 0.5417, 0.08333, 0.5417, 0.1667, 0.5417, 0.1667, 0.5417, 0.08333, 0.5508, 0.1708, 0.625, 0.1667, 0.625, 0.25, 0.5417, 0.25, 0.4583, 0.5833, 0.5417, 0.5833, 0.5417, 0.6667, 0.4583, 0.6667, 0.5508, 0.5751, 0.625, 0.5833, 0.625, 0.6667, 0.5508, 0.6749, 0.4583, 0.5, 0.5417, 0.5, 0.5508, 0.5792, 0.4492, 0.5792, 0.4492, 0.6708, 0.5508, 0.6708, 0.5417, 0.75, 0.4583, 0.75, 0.4583, 0.08333, 0.5417, 0.08333, 0.5417, 0.1667, 0.4583, 0.1667, 0.5508, 0.07509, 0.625, 0.08333, 0.625, 0.1667, 0.5508, 0.1749, 0.4583, 0.0, 0.5417, 0.0, 0.5508, 0.07922, 0.4492, 0.07922, 0.4492, 0.1708, 0.5508, 0.1708, 0.5417, 0.25, 0.4583, 0.25, 0.4583, 0.08333, 0.4583, 0.1667, 0.4492, 0.1749, 0.4492, 0.07509, 0.5508, 0.07509, 0.5508, 0.1749, 0.5417, 0.1667, 0.5417, 0.08333, 0.5417, 0.08333, 0.4583, 0.08333, 0.4492, 0.07922, 0.5508, 0.07922, 0.5508, 0.1708, 0.4492, 0.1708, 0.4583, 0.1667, 0.5417, 0.1667, 0.375, 0.0, 0.4583, 0.0, 0.4492, 0.07922, 0.375, 0.08333, 0.4583, 0.5833, 0.4583, 0.6667, 0.4492, 0.6749, 0.4492, 0.5751, 0.5508, 0.5751, 0.5508, 0.6749, 0.5417, 0.6667, 0.5417, 0.5833, 0.5417, 0.5833, 0.4583, 0.5833, 0.4492, 0.5792, 0.5508, 0.5792, 0.5508, 0.6708, 0.4492, 0.6708, 0.4583, 0.6667, 0.5417, 0.6667, 0.375, 0.5, 0.4583, 0.5, 0.4492, 0.5792, 0.375, 0.5833])
me_cube_002.update()

# ---- objects
ob_cube = bpy.data.objects.new('Cube', me_cube)
ob_cube_001 = bpy.data.objects.new('Cube.001', me_cube_001)
ob_cube_002 = bpy.data.objects.new('Cube.002', me_cube_002)

# ---- transforms, parenting, visibility, modifiers, constraints
ob_cube.location = (0.0, 0.0, 0.0)
ob_cube.lock_rotations_4d = False
ob_cube.empty_display_type = 'ARROWS'
ob_cube.lineart.crease_threshold = 0.0
ob_cube_001.location = (-1.0, -1.0, 0.9983)
ob_cube_001.scale = (1.34, 1.34, 1.34)
_m = ob_cube_001.modifiers.new('Mirror', 'MIRROR')
_m.use_axis = (True, True, False)
_m.use_clip = True
ob_cube_002.location = (-1.0, -1.0, 2.607)
ob_cube_002.scale = (1.34, 1.34, 1.34)

# ---- collection membership
col_collection.objects.link(ob_cube)
col_collection.objects.link(ob_cube_001)
col_collection.objects.link(ob_cube_002)

# ---- scene / render settings (as saved in the file)
scene.frame_start = 1; scene.frame_end = 250; scene.frame_set(1)
scene.render.engine = 'BLENDER_EEVEE_NEXT'
scene.cycles.sampling_pattern = 'TABULATED_SOBOL'
scene.cycles.use_light_tree = False
scene.view_settings.view_transform = 'Filmic'
bpy.context.view_layer.update()

# ---- added for rendering (the .blend has no active camera and no usable light): camera, sun
cam_auto = bpy.data.cameras.new('AutoCamera')
cam_auto.lens = 50.0
cam_auto.sensor_width = 36.0
cam_auto.clip_end = 1000.0
ob_auto_camera = bpy.data.objects.new('AutoCamera', cam_auto)
scene.collection.objects.link(ob_auto_camera)
ob_auto_camera.location = (5.66086, -8.99304, 6.55514)
ob_auto_camera.rotation_euler = (1.09748, -7.21219e-08, 0.694738)
scene.camera = ob_auto_camera
light_auto_sun = bpy.data.lights.new('AutoSun', 'SUN')
light_auto_sun.energy = 3.0
light_auto_sun.angle = 0.0523599
ob_auto_sun = bpy.data.objects.new('AutoSun', light_auto_sun)
scene.collection.objects.link(ob_auto_sun)
ob_auto_sun.rotation_euler = (0.872665, 0.174533, 0.523599)
bpy.context.view_layer.update()
